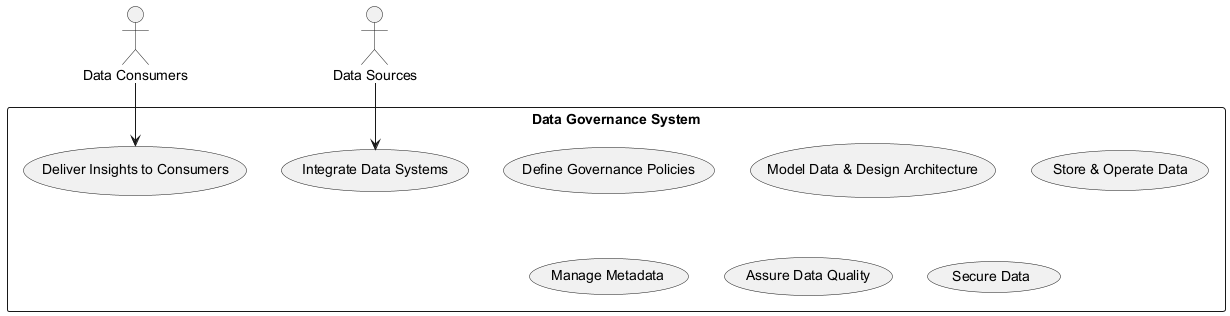

The diagram above was rendered by PlantUML. Its source (embedded in the PNG):
@startuml
actor "Data Consumers"
actor "Data Sources"

rectangle "Data Governance System" {
  usecase "Define Governance Policies"
  usecase "Model Data & Design Architecture"
  usecase "Integrate Data Systems"
  usecase "Store & Operate Data"
  usecase "Manage Metadata"
  usecase "Assure Data Quality"
  usecase "Secure Data"
  usecase "Deliver Insights to Consumers"
}

"Data Consumers" --> "Deliver Insights to Consumers"
"Data Sources" --> "Integrate Data Systems"
@enduml